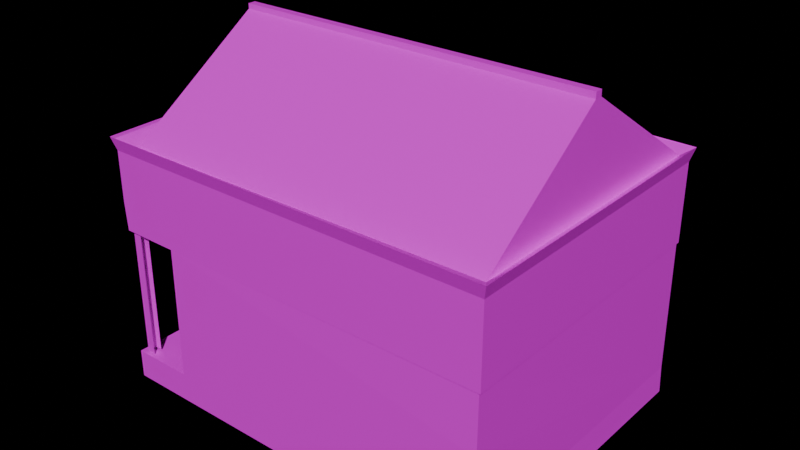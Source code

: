 # Source: SmallFarmhouseTentedRoof1.blend  (saved by Blender 4.1.24; exported with 4.5.12 LTS)
import bpy
from mathutils import Matrix  # noqa: F401  (used for matrix-valued properties, if any)

bpy.ops.wm.read_factory_settings(use_empty=True)
scene = bpy.context.scene
scene.name = 'Scene'

# ---- collections
col_collection = bpy.data.collections.new('Collection'); scene.collection.children.link(col_collection)

# ---- images (referenced by path relative to the original .blend; pixels are not part of the script)
import os
ASSET_DIR = os.environ.get("B2B_ASSET_DIR", "")  # directory of the original .blend (textures are referenced by path, not embedded)
HERE = os.path.dirname(os.path.abspath(__file__))  # packed textures are extracted next to this script under _unpacked/

def load_image(name, relpath, width, height, colorspace="sRGB"):
    """Load a texture the original file referenced (path relative to the .blend, or extracted next to this script)."""
    p = next((c for c in (os.path.join(HERE, relpath), os.path.join(ASSET_DIR, relpath)) if relpath and os.path.exists(c)), "")
    if p:
        img = bpy.data.images.load(p, check_existing=True)
        img.name = name
    else:  # same state as the original file: an image datablock whose file is absent (Cycles renders it pink)
        img = bpy.data.images.new(name, width, height)
        img.source = "FILE"
        img.filepath = "//" + (relpath or name)
    img.colorspace_settings.name = colorspace
    return img
img_rooftile1_png = load_image('RoofTile1.png', 'RoofTile1.png', 1024, 1024, 'sRGB')

# ---- materials (node trees are filled in below, after node groups)
mat_material_002 = bpy.data.materials.new('Material.002')
mat_material_002.use_transparent_shadow = False
mat_material_001 = bpy.data.materials.new('Material.001')
mat_material_001.use_transparent_shadow = False

# ---- material node trees
mat_material_002.use_nodes = True; mat_material_002.node_tree.nodes.clear()
_N = mat_material_002.node_tree.nodes; _L = mat_material_002.node_tree.links
n0 = _N.new('ShaderNodeBsdfPrincipled'); n0.name = 'Principled BSDF'; n0.location = (10, 300)
n1 = _N.new('ShaderNodeOutputMaterial'); n1.name = 'Material Output'; n1.location = (300, 300)
n2 = _N.new('ShaderNodeTexImage'); n2.name = 'Image Texture'; n2.location = (-280, 260)
n2.image = img_rooftile1_png
_L.new(n0.outputs[0], n1.inputs[0])
_L.new(n2.outputs[0], n0.inputs[0])
n1.is_active_output = True
mat_material_001.use_nodes = True; mat_material_001.node_tree.nodes.clear()
_N = mat_material_001.node_tree.nodes; _L = mat_material_001.node_tree.links
n0 = _N.new('ShaderNodeBsdfPrincipled'); n0.name = 'Principled BSDF'; n0.location = (10, 300)
n1 = _N.new('ShaderNodeOutputMaterial'); n1.name = 'Material Output'; n1.location = (300, 300)
n2 = _N.new('ShaderNodeTexImage'); n2.name = 'Image Texture'; n2.location = (-280, 260)
n2.image = img_rooftile1_png
_L.new(n0.outputs[0], n1.inputs[0])
_L.new(n2.outputs[0], n0.inputs[0])
n1.is_active_output = True

# ---- world
world_world = bpy.data.worlds.new('World'); scene.world = world_world
world_world.use_nodes = True; world_world.node_tree.nodes.clear()
_N = world_world.node_tree.nodes; _L = world_world.node_tree.links
n0 = _N.new('ShaderNodeOutputWorld'); n0.name = 'World Output'; n0.location = (300, 300)
n1 = _N.new('ShaderNodeAddShader'); n1.name = 'Add Shader'; n1.location = (110, 300)
_L.new(n1.outputs[0], n0.inputs[0])
n0.is_active_output = True
world_world.color = (0.05088, 0.05088, 0.05088)
world_world.use_sun_shadow = False
world_world.sun_shadow_jitter_overblur = 0.0

# ---- meshes
me_cube = bpy.data.meshes.new('Cube')
me_cube.from_pydata([(1.0, 1.0, -1.0), (1.0, -1.0, -1.0), (-1.0, 1.0, -1.0), (-1.0, -1.0, -1.0), (0.9432, 0.02677, 0.5125), (1.0, 1.0, -0.1521), (0.9432, -0.02677, 0.5125), (1.0, -1.0, -0.1521), (-1.236, 0.02677, 0.5125), (-1.236, -0.02677, 0.5125), (0.9919, -1.0, -0.4866), (0.9919, -1.0, -0.7433), (-1.0, 1.002, -0.2783), (0.9923, 0.9928, -0.2802), (0.9892, -0.9943, -0.2779), (-1.004, -1.0, -0.2806), (0.9919, -1.0, -0.5371), (-1.312, 1.0, -0.2804), (1.0, 1.0, -0.2804), (1.0, -1.0, -0.2804), (-1.312, -1.0, -0.2804), (0.9919, -1.0, -0.615), (0.9938, 1.0, -0.877), (0.9919, -1.0, -0.8717), (-1.008, -1.0, -0.8717), (-1.003, 1.0, -0.8743), (-1.238, -0.9407, 0.1041), (-1.238, 0.9407, 0.1041), (-1.382, 1.0, -1.0), (-1.382, -1.0, -1.0), (-1.382, -1.0, -0.8717), (-1.382, 1.0, -0.8717), (0.9676, -0.9407, 0.1041), (0.9676, 0.9407, 0.1041), (-1.265, 0.9407, 0.08604), (-1.265, -0.9407, 0.08604), (-1.347, -1.025, 0.1298), (-1.324, -1.0, 0.07051), (1.0, -1.0, 0.07051), (1.0, 1.0, 0.07051), (-1.347, 1.025, 0.1298), (-1.324, 1.0, 0.07051), (1.022, -1.025, 0.1298), (1.022, 1.025, 0.1298), (-1.365, -1.0, -0.152), (-1.353, 1.0, -0.2804), (-1.353, -1.0, -0.2804), (-1.306, -0.9407, 0.08608), (-1.387, -1.025, 0.1298), (-1.365, -1.0, 0.07055), (-1.387, 1.025, 0.1298), (-1.365, 1.0, 0.07055), (-1.306, 0.9407, 0.08608), (-1.018, -0.192, -0.8639), (-1.018, -0.192, -0.4595), (-1.018, 0.1776, -0.8639), (-1.018, 0.1776, -0.4595), (-0.7961, -0.192, -0.8639), (-0.7961, -0.192, -0.4595), (-0.7961, 0.1776, -0.8639), (-0.7961, 0.1776, -0.4595), (-1.236, -0.02677, 0.5353), (-1.236, 0.02677, 0.5353), (0.9432, -0.02677, 0.5391), (0.9432, 0.02677, 0.5391)], [], [(25, 12, 13, 22), (2, 0, 1, 3), (6, 4, 64, 63), (46, 44, 49, 51, 45), (40, 43, 39, 41, 51, 50), (32, 35, 36, 42), (42, 36, 48, 49, 37, 38), (21, 10, 16, 14, 15, 24, 23, 11), (13, 14, 16, 10, 21, 11, 23, 22), (15, 20, 17, 12), (2, 25, 22, 0), (0, 22, 23, 1), (2, 3, 29, 28), (1, 23, 24, 3), (8, 27, 26, 9), (9, 26, 32, 6), (29, 30, 31, 28), (25, 2, 28, 31), (3, 24, 30, 29), (24, 25, 31, 30), (27, 33, 34), (26, 27, 34, 35), (32, 26, 35), (33, 27, 8, 4), (43, 42, 38, 39), (17, 20, 46, 45), (33, 32, 42, 43), (34, 33, 43, 40), (37, 49, 44, 46, 20, 19, 7, 38), (48, 50, 51, 49), (34, 40, 50, 52), (36, 35, 47, 48), (35, 34, 40, 50, 48, 36), (17, 45, 51, 41, 39, 5, 18), (18, 5, 39, 38, 7, 19), (53, 54, 56, 55), (55, 56, 60, 59), (59, 60, 58, 57), (57, 58, 54, 53), (55, 59, 57, 53), (60, 56, 54, 58), (6, 32, 33, 4), (4, 8, 62, 64), (8, 9, 61, 62), (9, 6, 63, 61), (64, 62, 61, 63), (25, 24, 15, 12)])
_uv = me_cube.uv_layers.new(name='UVMap')
_uv.uv.foreach_set('vector', [0.1225, 0.9279, 0.7379, 0.9373, 0.7379, 0.992, 0.1225, 0.9826, 0.04929, -0.01106, 0.2993, -0.01106, 0.2993, 0.2389, 0.04929, 0.2389, 0.4612, 0.4481, 0.4612, 0.4414, 0.4612, 0.4414, 0.4612, 0.4481, 0.8629, -0.001878, 0.9841, 0.0, 0.9841, 0.0, 0.9841, 0.04718, 0.8629, 0.04531, 0.956, 0.05907, 0.02247, 0.01674, -0.005982, -0.01079, 0.9877, 0.03428, 0.9877, 0.03428, 0.956, 0.05907, 0.02952, 0.9644, 0.9278, 0.9856, 0.9278, 0.9856, 0.02952, 0.9644, 0.02952, 0.9644, 0.9278, 0.9856, 0.9278, 0.9856, 0.9576, 1.02, 0.9576, 1.02, 0.00153, 0.9979, 0.05506, 0.7049, 0.0711, 0.7049, 0.08714, 0.7049, 0.1032, 0.7049, 0.1107, 0.9624, 0.03048, 0.9624, 0.02297, 0.7049, 0.03901, 0.7049, 0.1037, 0.08619, 0.1111, 0.9396, 0.09538, 0.9396, 0.07965, 0.9396, 0.06391, 0.9396, 0.04818, 0.9396, 0.03245, 0.9396, 0.02508, 0.08619, 0.7417, -0.003756, 0.8629, -0.001878, 0.8629, 0.04531, 0.7417, 0.04343, -0.0005842, 0.9261, 0.1225, 0.9279, 0.1225, 0.9826, -0.0005842, 0.9807, 0.009345, 0.08619, 0.02508, 0.08619, 0.03245, 0.9396, 0.01671, 0.9396, 0.04929, -0.01106, 0.04929, 0.2389, 0.04929, 0.2389, 0.04929, -0.01106, 0.006927, 0.7049, 0.02297, 0.7049, 0.03048, 0.9624, 0.01444, 0.9624, 0.4711, 0.4478, 0.9066, 0.05907, 0.8855, 0.9574, 0.4711, 0.4545, 0.8393, 0.5253, 0.9101, 0.7155, 0.7708, 0.7191, 0.8383, 0.5253, 0.01444, -0.01502, 0.1356, -0.01315, 0.1356, 0.03404, 0.01444, 0.03216, 0.1225, 0.9279, -0.0005842, 0.9261, -0.0005842, 0.9261, 0.1225, 0.9279, 0.01444, 0.9624, 0.03048, 0.9624, 0.03048, 0.9624, 0.01444, 0.9624, 0.9598, 0.5224, 0.9598, 0.5696, 0.9598, 0.5696, 0.9598, 0.5224, 0.956, 0.05907, 0.02247, 0.01674, 0.956, 0.05907, 0.8855, 0.9574, 0.9066, 0.05907, 0.9066, 0.05907, 0.8855, 0.9574, 0.02952, 0.9644, 0.9278, 0.9856, 0.9278, 0.9856, 0.7697, 0.3685, 0.9145, 0.3762, 0.8393, 0.5229, 0.8383, 0.5229, 0.006982, 0.02379, 0.02815, 0.9715, 6.376e-05, 1.005, -0.02247, -0.003283, 0.8629, 0.04531, 0.8629, -0.001878, 0.8629, -0.001878, 0.8629, 0.04531, 0.006982, 0.02379, 0.02815, 0.9715, 0.02815, 0.9715, 0.006982, 0.02379, 0.956, 0.05907, 0.02247, 0.01674, 0.02247, 0.01674, 0.956, 0.05907, 0.1428, 0.9624, 0.1428, 0.9624, 0.1428, 0.9624, 0.1267, 0.9624, 0.1267, 0.9624, 0.1192, 0.7049, 0.1353, 0.7049, 0.1353, 0.7049, 0.8855, 0.9574, 0.9066, 0.05907, 0.9351, 0.03428, 0.9126, 0.9904, 0.9066, 0.05907, 0.9066, 0.05907, 0.9066, 0.05907, 0.9066, 0.05907, 0.8855, 0.9574, 0.8855, 0.9574, 0.8855, 0.9574, 0.8855, 0.9574, 0.8855, 0.9574, 0.9066, 0.05907, 0.9066, 0.05907, 0.9066, 0.05907, 0.8855, 0.9574, 0.8855, 0.9574, 0.861, 0.9392, 0.861, 0.9392, 0.9841, 0.9411, 0.9841, 0.9411, 0.9841, 0.9958, 0.9841, 0.9958, 0.861, 0.9939, 0.1195, 0.08619, 0.1352, 0.08619, 0.1352, 0.08619, 0.1426, 0.9396, 0.1426, 0.9396, 0.1268, 0.9396, 0.375, 0.0, 0.625, 0.0, 0.625, 0.9694, 0.375, 0.9694, 0.375, 0.25, 0.625, 0.25, 0.625, 0.5, 0.375, 0.5, 0.375, 0.5, 0.625, 0.5, 0.625, 0.75, 0.375, 0.75, 0.375, 0.75, 0.625, 0.75, 0.625, 1.0, 0.375, 1.0, 0.125, 0.5, 0.375, 0.5, 0.375, 0.75, 0.125, 0.75, 0.625, 0.5, 0.875, 0.5, 0.875, 0.75, 0.625, 0.75, 0.4612, 0.4481, 0.02815, 0.9715, 0.02247, 0.01674, 0.4612, 0.4414, 0.4644, 0.4478, 0.4711, 0.4478, 0.4711, 0.4478, 0.4644, 0.4478, 0.4711, 0.4478, 0.4711, 0.4545, 0.4711, 0.4545, 0.4711, 0.4478, 0.4711, 0.4545, 0.4644, 0.4545, 0.4644, 0.4545, 0.4711, 0.4545, 0.4612, 0.4414, 0.4679, 0.4414, 0.4679, 0.4481, 0.4612, 0.4481, 0.9598, 0.5696, 0.9598, 0.5224, 0.1819, 0.1936, 0.8824, 0.1926])
me_cube.materials.append(mat_material_002)
me_cube.use_mirror_vertex_groups = False
me_cube.update()
me_cube_001 = bpy.data.meshes.new('Cube.001')
me_cube_001.from_pydata([(-11.85, -9.369, -10.51), (-11.85, -9.369, -2.741), (-11.85, -8.926, -10.51), (-11.85, -8.926, -2.741), (-11.37, -9.369, -10.51), (-11.37, -9.369, -2.741), (-11.37, -8.926, -10.51), (-11.37, -8.926, -2.741), (-12.01, -24.66, -10.37), (-12.01, -24.66, -2.607), (-12.01, -24.22, -10.37), (-12.01, -24.22, -2.607), (-11.53, -24.66, -10.37), (-11.53, -24.66, -2.607), (-11.53, -24.22, -10.27), (-11.53, -24.22, -2.502), (-12.05, -20.32, -10.45), (-12.05, -20.32, -2.686), (-12.05, -19.87, -10.45), (-12.05, -19.87, -2.686), (-11.57, -20.32, -10.45), (-11.57, -20.32, -2.686), (-11.57, -19.87, -10.45), (-11.57, -19.87, -2.686), (-11.9, -13.69, -10.63), (-11.9, -13.69, -2.861), (-11.9, -13.25, -10.63), (-11.9, -13.25, -2.861), (-11.42, -13.69, -10.63), (-11.42, -13.69, -2.861), (-11.42, -13.25, -10.63), (-11.42, -13.25, -2.861)], [], [(0, 1, 3, 2), (2, 3, 7, 6), (6, 7, 5, 4), (4, 5, 1, 0), (2, 6, 4, 0), (7, 3, 1, 5), (8, 9, 11, 10), (10, 11, 15, 14), (12, 13, 9, 8), (16, 17, 19, 18), (18, 19, 23, 22), (20, 21, 17, 16), (24, 25, 27, 26), (26, 27, 31, 30), (28, 29, 25, 24)])
_uv = me_cube_001.uv_layers.new(name='UVMap')
_uv.uv.foreach_set('vector', [0.375, 0.0, 0.625, 0.0, 0.625, 0.25, 0.375, 0.25, 0.6524, 0.12, 0.9024, 0.12, 0.9024, 0.37, 0.6524, 0.37, 0.6524, 0.37, 0.9024, 0.37, 0.9024, 0.62, 0.6524, 0.62, 0.6524, 0.62, 0.9024, 0.62, 0.9024, 0.87, 0.6524, 0.87, 0.125, 0.5, 0.375, 0.5, 0.375, 0.75, 0.125, 0.75, 0.625, 0.5, 0.875, 0.5, 0.875, 0.75, 0.625, 0.75, 0.375, 0.0, 0.625, 0.0, 0.625, 0.25, 0.375, 0.25, 0.6524, 0.12, 0.9024, 0.12, 0.9024, 0.37, 0.6524, 0.37, 0.6524, 0.62, 0.9024, 0.62, 0.9024, 0.87, 0.6524, 0.87, 0.375, 0.0, 0.625, 0.0, 0.625, 0.25, 0.375, 0.25, 0.6524, 0.12, 0.9024, 0.12, 0.9024, 0.37, 0.6524, 0.37, 0.6524, 0.62, 0.9024, 0.62, 0.9024, 0.87, 0.6524, 0.87, 0.375, 0.0, 0.625, 0.0, 0.625, 0.25, 0.375, 0.25, 0.6524, 0.12, 0.9024, 0.12, 0.9024, 0.37, 0.6524, 0.37, 0.6524, 0.62, 0.9024, 0.62, 0.9024, 0.87, 0.6524, 0.87])
me_cube_001.materials.append(mat_material_001)
me_cube_001.update()

# ---- objects
ob_house = bpy.data.objects.new('House', me_cube)
ob_column = bpy.data.objects.new('Column', me_cube_001)

# ---- transforms, parenting, visibility, modifiers, constraints
ob_house.location = (0.0, 0.0, 0.0)
ob_house.scale = (9.0, 8.0, 12.0)
ob_house.lock_rotations_4d = False
ob_house.empty_display_type = 'ARROWS'
ob_house.lineart.crease_threshold = 0.0
_vg = ob_house.vertex_groups.new(name='Group')
ob_column.location = (0.0, 16.83, 0.0)

# ---- collection membership
col_collection.objects.link(ob_house)
col_collection.objects.link(ob_column)

# ---- scene / render settings (as saved in the file)
scene.frame_start = 1; scene.frame_end = 250; scene.frame_set(4)
scene.render.engine = 'BLENDER_EEVEE_NEXT'
scene.cycles.sampling_pattern = 'TABULATED_SOBOL'
scene.eevee.ray_tracing_options.trace_max_roughness = 0.0
bpy.context.view_layer.update()

# ---- added for rendering (the .blend has no active camera and no usable light): camera, sun
cam_auto = bpy.data.cameras.new('AutoCamera')
cam_auto.lens = 50.0
cam_auto.sensor_width = 36.0
cam_auto.clip_end = 1000.0
ob_auto_camera = bpy.data.objects.new('AutoCamera', cam_auto)
scene.collection.objects.link(ob_auto_camera)
ob_auto_camera.location = (28.7703, -36.4961, 21.5651)
ob_auto_camera.rotation_euler = (1.09748, -7.21219e-08, 0.694738)
scene.camera = ob_auto_camera
light_auto_sun = bpy.data.lights.new('AutoSun', 'SUN')
light_auto_sun.energy = 3.0
light_auto_sun.angle = 0.0523599
ob_auto_sun = bpy.data.objects.new('AutoSun', light_auto_sun)
scene.collection.objects.link(ob_auto_sun)
ob_auto_sun.rotation_euler = (0.872665, 0.174533, 0.523599)
bpy.context.view_layer.update()
